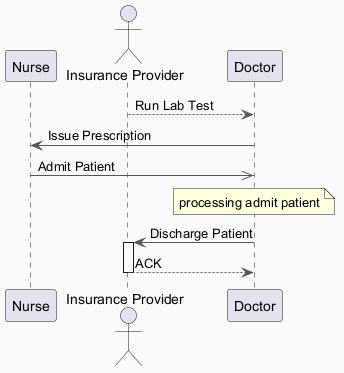

The diagram above was rendered by PlantUML. Its source (embedded in the PNG):
@startuml
skinparam backgroundColor #FAFAFA
skinparam classBackgroundColor #FFF3E0
skinparam classBorderColor #E65100
skinparam ArrowColor #555555
participant "Nurse" as N
actor "Insurance Provider" as IP
participant "Doctor" as D
IP --> D : Run Lab Test
D -> N : Issue Prescription
N ->> D : Admit Patient
note over D : processing admit patient
D -> IP : Discharge Patient
activate IP
IP --> D : ACK
deactivate IP
@enduml